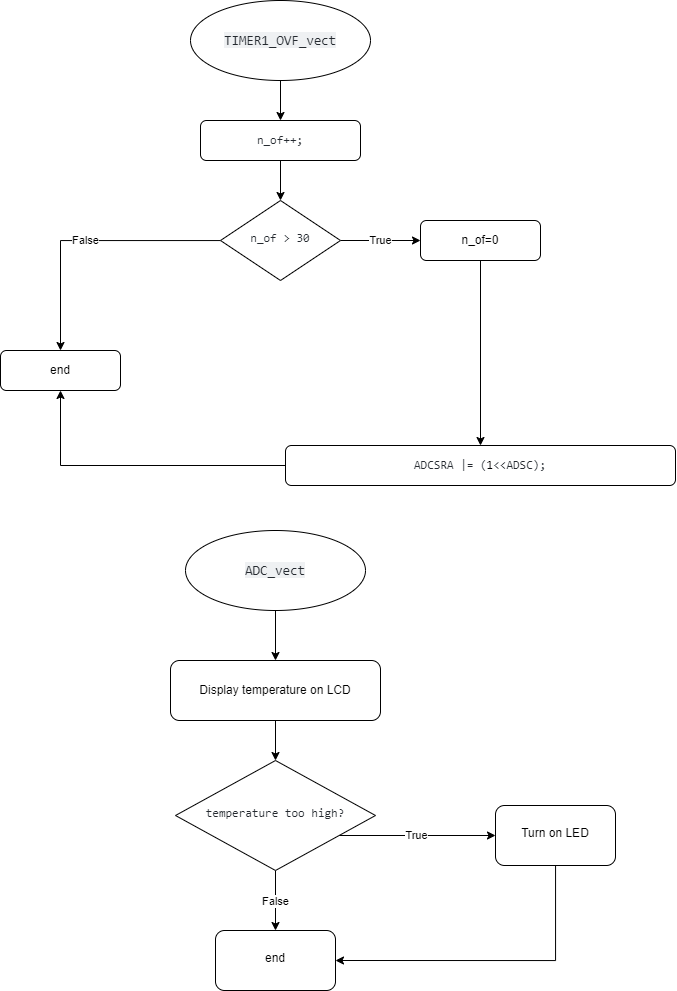

The diagram above was exported from draw.io. Its source (the exported page's mxGraphModel, read from the mxfile embedded in the PNG):
<mxGraphModel dx="920" dy="513" grid="1" gridSize="10" guides="1" tooltips="1" connect="1" arrows="1" fold="1" page="1" pageScale="1" pageWidth="827" pageHeight="1169" math="0" shadow="0">
  <root>
    <mxCell id="WIyWlLk6GJQsqaUBKTNV-0" />
    <mxCell id="WIyWlLk6GJQsqaUBKTNV-1" parent="WIyWlLk6GJQsqaUBKTNV-0" />
    <mxCell id="NCyxUR9ktH5ni_CiRV8m-3" value="" style="edgeStyle=orthogonalEdgeStyle;rounded=0;orthogonalLoop=1;jettySize=auto;html=1;" parent="WIyWlLk6GJQsqaUBKTNV-1" source="WIyWlLk6GJQsqaUBKTNV-7" target="NCyxUR9ktH5ni_CiRV8m-2" edge="1">
      <mxGeometry relative="1" as="geometry" />
    </mxCell>
    <mxCell id="WIyWlLk6GJQsqaUBKTNV-7" value="&lt;span style=&quot;color: rgb(36, 41, 47); font-family: ui-monospace, SFMono-Regular, &amp;quot;SF Mono&amp;quot;, Menlo, Consolas, &amp;quot;Liberation Mono&amp;quot;, monospace; text-align: start; background-color: rgb(255, 255, 255);&quot;&gt;n_of++;&lt;/span&gt;" style="rounded=1;whiteSpace=wrap;html=1;fontSize=12;glass=0;strokeWidth=1;shadow=0;" parent="WIyWlLk6GJQsqaUBKTNV-1" vertex="1">
      <mxGeometry x="310" y="220" width="160" height="40" as="geometry" />
    </mxCell>
    <mxCell id="NCyxUR9ktH5ni_CiRV8m-1" value="" style="edgeStyle=orthogonalEdgeStyle;rounded=0;orthogonalLoop=1;jettySize=auto;html=1;" parent="WIyWlLk6GJQsqaUBKTNV-1" target="WIyWlLk6GJQsqaUBKTNV-7" edge="1">
      <mxGeometry relative="1" as="geometry">
        <mxPoint x="390" y="180" as="sourcePoint" />
      </mxGeometry>
    </mxCell>
    <mxCell id="NCyxUR9ktH5ni_CiRV8m-0" value="&lt;span style=&quot;color: rgb(36, 41, 47); font-family: ui-monospace, SFMono-Regular, &amp;quot;SF Mono&amp;quot;, Menlo, Consolas, &amp;quot;Liberation Mono&amp;quot;, monospace; font-size: 13.6px; text-align: left; background-color: rgba(175, 184, 193, 0.2);&quot;&gt;TIMER1_OVF_vect&lt;/span&gt;" style="ellipse;whiteSpace=wrap;html=1;" parent="WIyWlLk6GJQsqaUBKTNV-1" vertex="1">
      <mxGeometry x="300" y="100" width="180" height="80" as="geometry" />
    </mxCell>
    <mxCell id="NCyxUR9ktH5ni_CiRV8m-5" value="False" style="edgeStyle=orthogonalEdgeStyle;rounded=0;orthogonalLoop=1;jettySize=auto;html=1;" parent="WIyWlLk6GJQsqaUBKTNV-1" source="NCyxUR9ktH5ni_CiRV8m-2" target="NCyxUR9ktH5ni_CiRV8m-4" edge="1">
      <mxGeometry relative="1" as="geometry" />
    </mxCell>
    <mxCell id="NCyxUR9ktH5ni_CiRV8m-7" value="True" style="edgeStyle=orthogonalEdgeStyle;rounded=0;orthogonalLoop=1;jettySize=auto;html=1;" parent="WIyWlLk6GJQsqaUBKTNV-1" source="NCyxUR9ktH5ni_CiRV8m-2" target="NCyxUR9ktH5ni_CiRV8m-6" edge="1">
      <mxGeometry relative="1" as="geometry" />
    </mxCell>
    <mxCell id="NCyxUR9ktH5ni_CiRV8m-2" value="&lt;span style=&quot;color: rgb(36, 41, 47); font-family: ui-monospace, SFMono-Regular, &amp;quot;SF Mono&amp;quot;, Menlo, Consolas, &amp;quot;Liberation Mono&amp;quot;, monospace; font-size: 12px; font-style: normal; font-variant-ligatures: normal; font-variant-caps: normal; font-weight: 400; letter-spacing: normal; orphans: 2; text-align: start; text-indent: 0px; text-transform: none; widows: 2; word-spacing: 0px; -webkit-text-stroke-width: 0px; background-color: rgb(255, 255, 255); text-decoration-thickness: initial; text-decoration-style: initial; text-decoration-color: initial; float: none; display: inline !important;&quot;&gt;n_of &amp;gt; 30&lt;br&gt;&lt;/span&gt;" style="rhombus;whiteSpace=wrap;html=1;shadow=0;fontFamily=Helvetica;fontSize=12;align=center;strokeWidth=1;spacing=6;spacingTop=-4;" parent="WIyWlLk6GJQsqaUBKTNV-1" vertex="1">
      <mxGeometry x="330" y="300" width="120" height="80" as="geometry" />
    </mxCell>
    <mxCell id="NCyxUR9ktH5ni_CiRV8m-4" value="end" style="rounded=1;whiteSpace=wrap;html=1;fontSize=12;glass=0;strokeWidth=1;shadow=0;" parent="WIyWlLk6GJQsqaUBKTNV-1" vertex="1">
      <mxGeometry x="110" y="450" width="120" height="40" as="geometry" />
    </mxCell>
    <mxCell id="NCyxUR9ktH5ni_CiRV8m-22" value="" style="edgeStyle=orthogonalEdgeStyle;rounded=0;orthogonalLoop=1;jettySize=auto;html=1;entryX=0.5;entryY=0;entryDx=0;entryDy=0;" parent="WIyWlLk6GJQsqaUBKTNV-1" source="NCyxUR9ktH5ni_CiRV8m-6" target="NCyxUR9ktH5ni_CiRV8m-44" edge="1">
      <mxGeometry relative="1" as="geometry">
        <mxPoint x="590" y="390" as="targetPoint" />
      </mxGeometry>
    </mxCell>
    <mxCell id="NCyxUR9ktH5ni_CiRV8m-6" value="n_of=0" style="rounded=1;whiteSpace=wrap;html=1;fontSize=12;glass=0;strokeWidth=1;shadow=0;" parent="WIyWlLk6GJQsqaUBKTNV-1" vertex="1">
      <mxGeometry x="530" y="320" width="120" height="40" as="geometry" />
    </mxCell>
    <mxCell id="NCyxUR9ktH5ni_CiRV8m-52" style="edgeStyle=orthogonalEdgeStyle;rounded=0;orthogonalLoop=1;jettySize=auto;html=1;entryX=0.5;entryY=1;entryDx=0;entryDy=0;" parent="WIyWlLk6GJQsqaUBKTNV-1" source="NCyxUR9ktH5ni_CiRV8m-44" target="NCyxUR9ktH5ni_CiRV8m-4" edge="1">
      <mxGeometry relative="1" as="geometry">
        <mxPoint x="170" y="500" as="targetPoint" />
      </mxGeometry>
    </mxCell>
    <mxCell id="NCyxUR9ktH5ni_CiRV8m-44" value="&lt;div style=&quot;text-align: start;&quot;&gt;&lt;span style=&quot;color: rgb(36, 41, 47); font-family: ui-monospace, SFMono-Regular, &amp;quot;SF Mono&amp;quot;, Menlo, Consolas, &amp;quot;Liberation Mono&amp;quot;, monospace; background-color: rgb(255, 255, 255);&quot;&gt;ADCSRA |= (&lt;/span&gt;&lt;span style=&quot;box-sizing: border-box; color: var(--color-prettylights-syntax-constant); font-family: ui-monospace, SFMono-Regular, &amp;quot;SF Mono&amp;quot;, Menlo, Consolas, &amp;quot;Liberation Mono&amp;quot;, monospace; background-color: rgb(255, 255, 255);&quot; class=&quot;pl-c1&quot;&gt;1&lt;/span&gt;&lt;span style=&quot;color: rgb(36, 41, 47); font-family: ui-monospace, SFMono-Regular, &amp;quot;SF Mono&amp;quot;, Menlo, Consolas, &amp;quot;Liberation Mono&amp;quot;, monospace; background-color: rgb(255, 255, 255);&quot;&gt;&amp;lt;&amp;lt;ADSC);&lt;/span&gt;&lt;br&gt;&lt;/div&gt;" style="rounded=1;whiteSpace=wrap;html=1;fontSize=12;glass=0;strokeWidth=1;shadow=0;" parent="WIyWlLk6GJQsqaUBKTNV-1" vertex="1">
      <mxGeometry x="395" y="545" width="390" height="40" as="geometry" />
    </mxCell>
    <mxCell id="e4uE542UacWZ8-DRRFEZ-2" value="" style="edgeStyle=orthogonalEdgeStyle;rounded=0;orthogonalLoop=1;jettySize=auto;html=1;" edge="1" parent="WIyWlLk6GJQsqaUBKTNV-1" source="e4uE542UacWZ8-DRRFEZ-0" target="e4uE542UacWZ8-DRRFEZ-1">
      <mxGeometry relative="1" as="geometry" />
    </mxCell>
    <mxCell id="e4uE542UacWZ8-DRRFEZ-0" value="&lt;span style=&quot;color: rgb(36, 41, 47); font-family: ui-monospace, SFMono-Regular, &amp;quot;SF Mono&amp;quot;, Menlo, Consolas, &amp;quot;Liberation Mono&amp;quot;, monospace; font-size: 13.6px; text-align: left; background-color: rgba(175, 184, 193, 0.2);&quot;&gt;ADC_vect&lt;/span&gt;" style="ellipse;whiteSpace=wrap;html=1;" vertex="1" parent="WIyWlLk6GJQsqaUBKTNV-1">
      <mxGeometry x="295" y="630" width="180" height="80" as="geometry" />
    </mxCell>
    <mxCell id="e4uE542UacWZ8-DRRFEZ-4" value="" style="edgeStyle=orthogonalEdgeStyle;rounded=0;orthogonalLoop=1;jettySize=auto;html=1;" edge="1" parent="WIyWlLk6GJQsqaUBKTNV-1" source="e4uE542UacWZ8-DRRFEZ-1" target="e4uE542UacWZ8-DRRFEZ-3">
      <mxGeometry relative="1" as="geometry" />
    </mxCell>
    <mxCell id="e4uE542UacWZ8-DRRFEZ-1" value="Display temperature on LCD" style="rounded=1;whiteSpace=wrap;html=1;" vertex="1" parent="WIyWlLk6GJQsqaUBKTNV-1">
      <mxGeometry x="280" y="760" width="210" height="60" as="geometry" />
    </mxCell>
    <mxCell id="e4uE542UacWZ8-DRRFEZ-6" value="True" style="edgeStyle=orthogonalEdgeStyle;rounded=0;orthogonalLoop=1;jettySize=auto;html=1;" edge="1" parent="WIyWlLk6GJQsqaUBKTNV-1" source="e4uE542UacWZ8-DRRFEZ-3" target="e4uE542UacWZ8-DRRFEZ-5">
      <mxGeometry relative="1" as="geometry">
        <Array as="points">
          <mxPoint x="535" y="935" />
          <mxPoint x="535" y="935" />
        </Array>
      </mxGeometry>
    </mxCell>
    <mxCell id="e4uE542UacWZ8-DRRFEZ-8" value="False" style="edgeStyle=orthogonalEdgeStyle;rounded=0;orthogonalLoop=1;jettySize=auto;html=1;" edge="1" parent="WIyWlLk6GJQsqaUBKTNV-1" source="e4uE542UacWZ8-DRRFEZ-3" target="e4uE542UacWZ8-DRRFEZ-7">
      <mxGeometry relative="1" as="geometry" />
    </mxCell>
    <mxCell id="e4uE542UacWZ8-DRRFEZ-3" value="&lt;span style=&quot;color: rgb(36, 41, 47); font-family: ui-monospace, SFMono-Regular, &amp;quot;SF Mono&amp;quot;, Menlo, Consolas, &amp;quot;Liberation Mono&amp;quot;, monospace; font-size: 12px; font-style: normal; font-variant-ligatures: normal; font-variant-caps: normal; font-weight: 400; letter-spacing: normal; orphans: 2; text-align: start; text-indent: 0px; text-transform: none; widows: 2; word-spacing: 0px; -webkit-text-stroke-width: 0px; background-color: rgb(255, 255, 255); text-decoration-thickness: initial; text-decoration-style: initial; text-decoration-color: initial; float: none; display: inline !important;&quot;&gt;temperature too high?&lt;br&gt;&lt;/span&gt;" style="rhombus;whiteSpace=wrap;html=1;shadow=0;fontFamily=Helvetica;fontSize=12;align=center;strokeWidth=1;spacing=6;spacingTop=-4;" vertex="1" parent="WIyWlLk6GJQsqaUBKTNV-1">
      <mxGeometry x="285" y="860" width="200" height="110" as="geometry" />
    </mxCell>
    <mxCell id="e4uE542UacWZ8-DRRFEZ-13" style="edgeStyle=orthogonalEdgeStyle;rounded=0;orthogonalLoop=1;jettySize=auto;html=1;entryX=1;entryY=0.5;entryDx=0;entryDy=0;" edge="1" parent="WIyWlLk6GJQsqaUBKTNV-1" source="e4uE542UacWZ8-DRRFEZ-5" target="e4uE542UacWZ8-DRRFEZ-7">
      <mxGeometry relative="1" as="geometry">
        <Array as="points">
          <mxPoint x="665" y="1060" />
        </Array>
      </mxGeometry>
    </mxCell>
    <mxCell id="e4uE542UacWZ8-DRRFEZ-5" value="Turn on LED" style="rounded=1;whiteSpace=wrap;html=1;shadow=0;strokeWidth=1;spacing=6;spacingTop=-4;" vertex="1" parent="WIyWlLk6GJQsqaUBKTNV-1">
      <mxGeometry x="605" y="905" width="120" height="60" as="geometry" />
    </mxCell>
    <mxCell id="e4uE542UacWZ8-DRRFEZ-7" value="end" style="rounded=1;whiteSpace=wrap;html=1;shadow=0;strokeWidth=1;spacing=6;spacingTop=-4;" vertex="1" parent="WIyWlLk6GJQsqaUBKTNV-1">
      <mxGeometry x="325" y="1030" width="120" height="60" as="geometry" />
    </mxCell>
  </root>
</mxGraphModel>